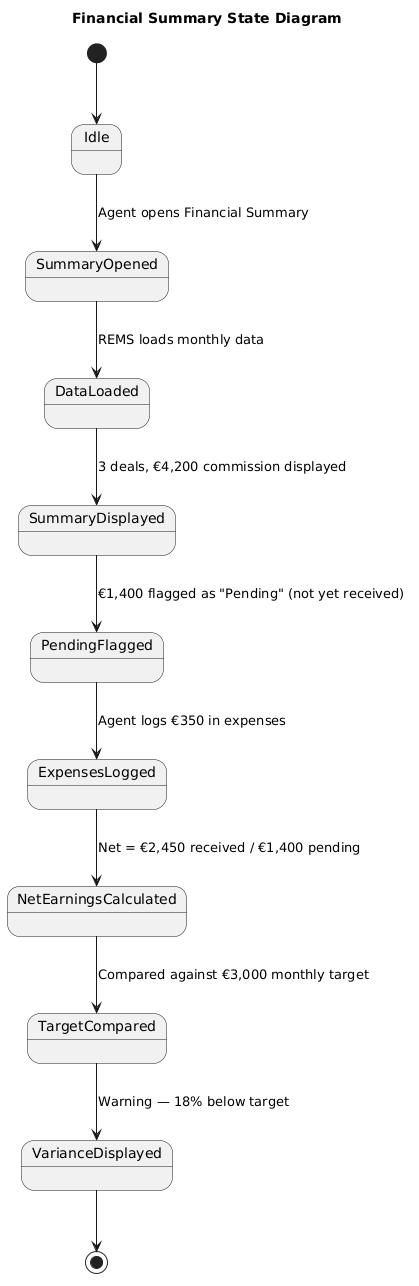

The diagram above was rendered by PlantUML. Its source (embedded in the PNG):
@startuml
title Financial Summary State Diagram

state Idle
state SummaryOpened
state DataLoaded
state SummaryDisplayed
state PendingFlagged
state ExpensesLogged
state NetEarningsCalculated
state TargetCompared
state VarianceDisplayed

[*] --> Idle

Idle --> SummaryOpened : Agent opens Financial Summary
SummaryOpened --> DataLoaded : REMS loads monthly data
DataLoaded --> SummaryDisplayed : 3 deals, €4,200 commission displayed
SummaryDisplayed --> PendingFlagged : €1,400 flagged as "Pending" (not yet received)
PendingFlagged --> ExpensesLogged : Agent logs €350 in expenses
ExpensesLogged --> NetEarningsCalculated : Net = €2,450 received / €1,400 pending
NetEarningsCalculated --> TargetCompared : Compared against €3,000 monthly target
TargetCompared --> VarianceDisplayed : Warning — 18% below target

VarianceDisplayed --> [*]
@enduml